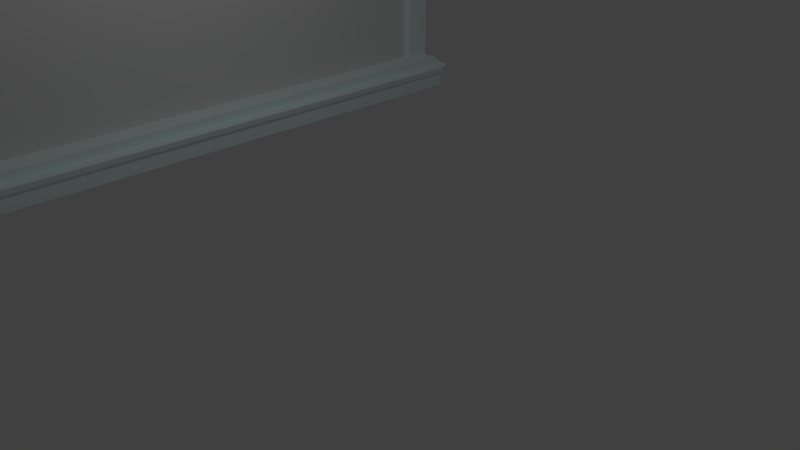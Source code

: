 # Source: window.blend  (saved by Blender 2.79.0; exported with 4.5.12 LTS)
import bpy
from mathutils import Matrix  # noqa: F401  (used for matrix-valued properties, if any)

bpy.ops.wm.read_factory_settings(use_empty=True)
scene = bpy.context.scene
scene.name = 'Scene'

# ---- collections
col_collection_1 = bpy.data.collections.new('Collection 1'); scene.collection.children.link(col_collection_1)

# ---- materials (node trees are filled in below, after node groups)
mat_material_002 = bpy.data.materials.new('Material.002')
mat_material_002.alpha_threshold = 0.0
mat_material_002.use_transparent_shadow = False
mat_material_002.roughness = 0.5
mat_material_002.specular_intensity = 1.0
mat_material_001 = bpy.data.materials.new('Material.001')
mat_material_001.alpha_threshold = 0.0
mat_material_001.use_transparent_shadow = False
mat_material_001.diffuse_color = (0.8523, 1.0, 0.9711, 1.0)
mat_material_001.roughness = 0.5

# ---- material node trees

# ---- world
world_world = bpy.data.worlds.new('World'); scene.world = world_world
world_world.color = (0.05088, 0.05088, 0.05088)
world_world.use_sun_shadow = False
world_world.sun_shadow_jitter_overblur = 0.0
world_world.cycles.sampling_method = 'MANUAL'

# ---- cameras
cam_camera = bpy.data.cameras.new('Camera')
cam_camera.clip_end = 100.0
cam_camera.lens = 35.0
cam_camera.sensor_width = 32.0
cam_camera.sensor_height = 18.0
cam_camera.ortho_scale = 7.314
cam_camera.dof.focus_distance = 0.0
cam_camera.dof.aperture_fstop = 128.0

# ---- lights
light_lamp = bpy.data.lights.new('Lamp', 'POINT')
light_lamp.transmission_factor = 0.0
light_lamp.cutoff_distance = 30.0
light_lamp.energy = 100.0
light_lamp.shadow_buffer_clip_start = 1.001
light_lamp.shadow_soft_size = 0.1
light_lamp.shadow_maximum_resolution = 0.006
light_lamp.use_absolute_resolution = True

# ---- meshes
me_plane = bpy.data.meshes.new('Plane')
me_plane.from_pydata([(-0.7539, -1.0, 2.261e-08), (1.0, -1.0, 0.0), (-0.7539, 1.0, 2.261e-08), (1.0, 1.0, 0.0)], [], [(0, 1, 3, 2)])
me_plane.materials.append(mat_material_002)
me_plane.use_remesh_preserve_volume = False
me_plane.use_remesh_preserve_attributes = False
me_plane.use_mirror_vertex_groups = False
me_plane.update()
me_cube = bpy.data.meshes.new('Cube')
me_cube.from_pydata([(0.3885, 1.5, -0.2004), (0.3885, -1.5, -0.2004), (-0.3885, -1.5, -0.2004), (-0.3885, 1.5, -0.2004), (0.3885, 1.543, 0.2004), (0.3885, -1.543, 0.2004), (-0.3885, -1.5, 0.2004), (-0.3885, 1.5, 0.2004), (0.2137, 1.5, -0.2004), (0.2137, -1.5, -0.2004), (0.2137, 1.543, 0.2004), (0.2137, -1.543, 0.2004), (0.2137, 1.5, -0.2004), (0.2137, -1.5, -0.2004), (0.2137, 1.5, 0.2004), (0.2137, -1.5, 0.2004), (0.2137, 1.5, 0.3523), (-0.3885, 1.5, 0.3523), (0.2137, -1.5, 0.3523), (-0.3885, -1.5, 0.3523), (0.3885, 1.5, 0.05396), (0.3885, -1.5, 0.05396), (-0.3885, 2.384e-07, 0.2004), (-0.3885, 3.576e-07, -0.2004), (0.4273, 1.5, 0.08473), (0.3899, 1.5, 0.05396), (0.3899, -1.5, 0.05396), (0.4273, -1.5, 0.08473), (0.4319, 1.5, 0.2004), (0.4467, 1.5, 0.1824), (0.4467, -1.5, 0.1824), (0.4319, -1.5, 0.2004), (-0.3885, -1.39, 0.3523), (0.2137, -1.39, 0.3523), (-0.3885, 0.7742, -0.2004), (-0.3885, 0.7742, 0.2004), (-0.3885, 1.39, 0.3523), (0.2137, 1.39, 0.3523), (0.2137, 1.5, 0.3523), (-0.3885, 1.5, 0.3523), (0.2137, -1.497, 0.3523), (-0.3885, -1.497, 0.3523), (-0.3885, 1.39, 0.3523), (0.2137, -1.387, 0.3523), (-0.3885, -1.387, 0.3523), (0.2137, 1.39, 0.3523), (-0.08742, 1.5, -0.2004), (-0.08742, -1.5, -0.2004), (-0.08742, 1.521, 0.2004), (-0.08742, -1.521, 0.2004), (-0.08742, 1.5, 0.3523), (-0.08742, -1.5, 0.3523), (-0.08742, -1.39, 0.3523), (-0.08742, 1.39, 0.3523), (-0.08742, 1.5, 0.3523), (-0.08742, -1.497, 0.3523), (-0.08742, -1.387, 0.3523), (-0.08742, 1.39, 0.3523), (-0.08742, 1.5, 4.353), (-0.3885, 1.5, 4.353), (-0.08742, -1.497, 4.353), (-0.3885, -1.497, 4.353), (-0.3885, 1.39, 4.353), (-0.3885, -1.387, 4.353), (-0.08742, -1.387, 4.353), (-0.08742, 1.39, 4.353), (-0.08742, 1.5, 4.04), (-0.08742, 1.39, 4.04), (-0.3885, 1.39, 4.04), (-0.3885, 1.5, 4.04), (-0.3885, -1.497, 4.052), (-0.3885, -1.387, 4.052), (-0.08742, -1.497, 4.052), (-0.08742, -1.387, 4.052), (-0.3886, -1.387, 4.353), (-0.08746, -1.387, 4.353), (-0.08746, -1.387, 4.04), (-0.3886, -1.387, 4.04)], [], [(46, 47, 2, 23, 34, 3), (22, 6, 19, 32), (20, 4, 28, 29, 24, 25), (47, 49, 6, 2), (34, 35, 7, 3), (48, 46, 3, 7), (4, 20, 0, 8, 10), (1, 21, 5, 11, 9), (4, 10, 11, 5), (0, 1, 9, 8), (9, 11, 15, 13), (11, 10, 14, 15), (10, 8, 12, 14), (8, 9, 13, 12), (37, 16, 38, 45), (48, 7, 17, 50), (11, 10, 16, 37, 33, 18), (49, 11, 18, 51), (0, 20, 21, 1), (21, 20, 25, 26), (4, 5, 31, 28), (53, 36, 32, 52), (24, 27, 26, 25), (5, 21, 26, 27, 30, 31), (28, 31, 30, 29), (24, 29, 30, 27), (2, 6, 22, 23), (35, 22, 32, 36), (7, 35, 36, 17), (53, 37, 45, 57), (23, 22, 35, 34), (62, 68, 77, 74), (67, 66, 58, 65), (17, 36, 42, 39), (52, 32, 44, 56), (50, 17, 39, 54), (18, 33, 43, 40), (51, 18, 40, 55), (32, 19, 41, 44), (19, 51, 55, 41), (16, 50, 54, 38), (33, 52, 56, 43), (38, 54, 57, 45), (43, 56, 55, 40), (36, 53, 57, 42), (37, 53, 52, 33), (6, 49, 51, 19), (10, 48, 50, 16), (10, 8, 46, 48), (9, 11, 49, 47), (8, 9, 47, 46), (64, 63, 61, 60), (58, 59, 62, 65), (71, 70, 61, 63), (70, 72, 60, 61), (72, 73, 64, 60), (73, 71, 63, 64), (69, 68, 62, 59), (66, 69, 59, 58), (54, 39, 69, 66), (39, 42, 68, 69), (57, 54, 66, 67), (42, 57, 67, 68), (56, 44, 71, 73), (55, 56, 73, 72), (41, 55, 72, 70), (44, 41, 70, 71), (77, 76, 75, 74), (65, 62, 74, 75), (68, 67, 76, 77), (67, 65, 75, 76)])
me_cube.materials.append(mat_material_001)
me_cube.use_remesh_preserve_volume = False
me_cube.use_remesh_preserve_attributes = False
me_cube.use_mirror_vertex_groups = False
me_cube.update()

# ---- objects
ob_plane = bpy.data.objects.new('Plane', me_plane)
ob_cube = bpy.data.objects.new('Cube', me_cube)
ob_lamp = bpy.data.objects.new('Lamp', light_lamp)
ob_camera = bpy.data.objects.new('Camera', cam_camera)

# ---- transforms, parenting, visibility, modifiers, constraints
ob_plane.location = (-0.2354, -0.01452, 2.455)
ob_plane.rotation_euler = (0.0, 1.571, 0.0)
ob_plane.scale = (2.102, 5.855, 1.0)
ob_plane.lineart.crease_threshold = 0.0
ob_cube.location = (0.0, 0.0, 0.0)
ob_cube.scale = (1.0, 4.202, 1.0)
ob_cube.lock_rotations_4d = False
ob_cube.empty_display_type = 'ARROWS'
ob_cube.lineart.crease_threshold = 0.0
ob_lamp.location = (4.076, 1.005, 5.904)
ob_lamp.rotation_euler = (0.6503, 0.05522, 1.866)
ob_lamp.lock_rotations_4d = False
ob_lamp.empty_display_type = 'ARROWS'
ob_lamp.color = (0.0, 0.0, 0.0, 0.0)
ob_lamp.lineart.crease_threshold = 0.0
ob_camera.location = (12.73, -6.508, 5.344)
ob_camera.rotation_euler = (1.109, 0.0, 0.8149)
ob_camera.lock_rotations_4d = False
ob_camera.empty_display_type = 'ARROWS'
ob_camera.color = (0.0, 0.0, 0.0, 0.0)
ob_camera.display_type = 'WIRE'
ob_camera.lineart.crease_threshold = 0.0

# ---- collection membership
col_collection_1.objects.link(ob_plane)
col_collection_1.objects.link(ob_cube)
col_collection_1.objects.link(ob_lamp)
col_collection_1.objects.link(ob_camera)

# ---- scene / render settings (as saved in the file)
scene.camera = ob_camera
scene.frame_start = 1; scene.frame_end = 250; scene.frame_set(1)
scene.render.engine = 'BLENDER_EEVEE_NEXT'
scene.render.resolution_percentage = 50
scene.render.dither_intensity = 0.0
scene.cycles.use_denoising = False
scene.cycles.samples = 128
scene.cycles.sampling_pattern = 'TABULATED_SOBOL'
scene.cycles.use_adaptive_sampling = False
scene.cycles.use_light_tree = False
scene.cycles.blur_glossy = 0.0
scene.cycles.sample_clamp_indirect = 0.0
scene.view_settings.view_transform = 'Standard'
bpy.context.view_layer.update()
